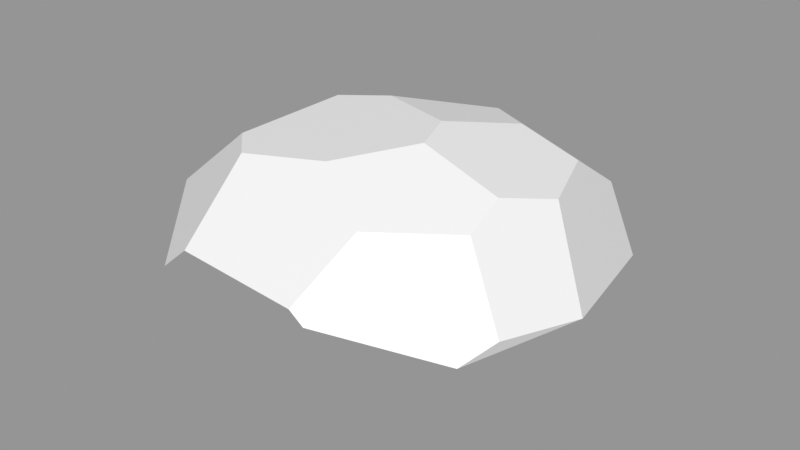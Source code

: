 # Source: Rock_Round_m_2C_09.blend  (saved by Blender 3.0.42; exported with 4.5.12 LTS)
import bpy
from mathutils import Matrix  # noqa: F401  (used for matrix-valued properties, if any)

bpy.ops.wm.read_factory_settings(use_empty=True)
scene = bpy.context.scene
scene.name = 'Scene'

# ---- images (referenced by path relative to the original .blend; pixels are not part of the script)
import os
ASSET_DIR = os.environ.get("B2B_ASSET_DIR", "")  # directory of the original .blend (textures are referenced by path, not embedded)
HERE = os.path.dirname(os.path.abspath(__file__))  # packed textures are extracted next to this script under _unpacked/

def load_image(name, relpath, width, height, colorspace="sRGB"):
    """Load a texture the original file referenced (path relative to the .blend, or extracted next to this script)."""
    p = next((c for c in (os.path.join(HERE, relpath), os.path.join(ASSET_DIR, relpath)) if relpath and os.path.exists(c)), "")
    if p:
        img = bpy.data.images.load(p, check_existing=True)
        img.name = name
    else:  # same state as the original file: an image datablock whose file is absent (Cycles renders it pink)
        img = bpy.data.images.new(name, width, height)
        img.source = "FILE"
        img.filepath = "//" + (relpath or name)
    img.colorspace_settings.name = colorspace
    return img
img_rocks_texture_atlas_1024x1024_png = load_image('Rocks_Texture_Atlas_1024x1024.png', 'Rocks_Texture_Atlas_1024x1024.png', 1024, 1024, 'sRGB')

# ---- materials (node trees are filled in below, after node groups)
mat_rocks_046 = bpy.data.materials.new('Rocks.046')
mat_rocks_046.use_transparent_shadow = False
mat_rocks_046.diffuse_color = (1.0, 1.0, 1.0, 1.0)
mat_rocks_046.roughness = 0.69
mat_rocks_046.specular_intensity = 0.0
mat_material_041 = bpy.data.materials.new('Material.041')
mat_material_041.use_transparent_shadow = False
mat_material_041.roughness = 0.5

# ---- material node trees
mat_rocks_046.use_nodes = True; mat_rocks_046.node_tree.nodes.clear()
_N = mat_rocks_046.node_tree.nodes; _L = mat_rocks_046.node_tree.links
n0 = _N.new('ShaderNodeBsdfPrincipled'); n0.name = 'Principled BSDF'; n0.location = (10, 300)
n0.distribution = 'GGX'
n0.subsurface_method = 'RANDOM_WALK_SKIN'
n0.inputs[2].default_value = 0.69
n0.inputs[3].default_value = 1.45
n0.inputs[4].default_value = 0.0
n0.inputs[13].default_value = 0.0
n1 = _N.new('ShaderNodeOutputMaterial'); n1.name = 'Material Output'; n1.location = (300, 300)
n2 = _N.new('ShaderNodeNormalMap'); n2.name = 'Normal Map'; n2.location = (-300, -300)
n2.label = 'Normal/Map'
n3 = _N.new('ShaderNodeTexImage'); n3.name = 'Image Texture'; n3.location = (-300, 600)
n3.image = img_rocks_texture_atlas_1024x1024_png
_L.new(n0.outputs[0], n1.inputs[0])
_L.new(n2.outputs[0], n0.inputs[5])
_L.new(n3.outputs[0], n0.inputs[0])
n1.is_active_output = True
mat_material_041.use_nodes = True; mat_material_041.node_tree.nodes.clear()
_N = mat_material_041.node_tree.nodes; _L = mat_material_041.node_tree.links
n0 = _N.new('ShaderNodeBsdfPrincipled'); n0.name = 'Principled BSDF'; n0.location = (10, 300)
n0.distribution = 'GGX'
n0.subsurface_method = 'RANDOM_WALK_SKIN'
n0.inputs[3].default_value = 1.45
n0.inputs[27].default_value = (0.0, 0.0, 0.0, 1.0)
n0.inputs[28].default_value = 1.0
n1 = _N.new('ShaderNodeOutputMaterial'); n1.name = 'Material Output'; n1.location = (300, 300)
n2 = _N.new('ShaderNodeNormalMap'); n2.name = 'Normal Map'; n2.location = (-300, -300)
n2.label = 'Normal/Map'
n2.inputs[0].default_value = 0.0
_L.new(n0.outputs[0], n1.inputs[0])
_L.new(n2.outputs[0], n0.inputs[5])
n1.is_active_output = True

# ---- meshes
me_rock_round_m_2c_09 = bpy.data.meshes.new('Rock_Round_m_2C_09')
me_rock_round_m_2c_09.from_pydata([(-0.253, 0.175, -0.6957), (-0.3805, 0.4064, -0.6797), (0.1506, 0.1876, -0.7201), (0.6681, 0.2429, -0.408), (-0.04874, -0.001101, -0.449), (0.2032, 0.1222, -0.6281), (0.4846, 0.1148, -0.4266), (0.3625, -0.0003332, -0.1864), (0.4425, 0.0002204, 0.2883), (-0.7391, 0.3751, -0.1522), (-0.605, 0.4743, -0.4114), (-0.6645, 0.4511, 0.2639), (-0.3484, 0.7083, 0.2845), (-0.2979, 0.7352, -0.09475), (-0.2296, 0.7123, 0.3978), (0.5678, 0.08442, 0.3287), (0.5567, 0.2141, 0.4905), (0.619, 0.3531, 0.4563), (0.2208, 0.7704, 0.1035), (0.04877, 0.7414, 0.3321), (0.2655, 0.6352, 0.446), (0.6763, 0.4085, 0.3518), (0.5055, 0.6292, 0.2582), (0.4933, 0.6837, 0.1152), (0.6655, 0.2476, -0.4138), (0.7754, 0.2776, -0.05797), (0.7654, 0.3849, 0.07831), (0.5768, 0.6396, -0.06335), (0.2801, 0.2982, -0.7242), (0.6141, 0.2934, -0.4884), (0.03856, 0.5278, -0.7012), (0.4818, 0.6452, -0.3224), (0.4851, 0.4986, -0.5378), (0.2461, 0.4524, -0.7166), (-0.1271, 0.7546, -0.1616), (0.1618, 0.7743, -0.05346), (0.1072, 0.6904, -0.4289), (0.2742, 0.7125, -0.3189), (0.09285, -5.733e-05, 0.4584), (-0.3274, 0.02945, -0.4879), (-0.2829, -0.001392, -0.4448), (-0.7165, 0.2526, -0.09738), (-0.3485, -0.000827, 0.234), (-0.6381, 0.3848, 0.3658), (-0.5689, 0.1354, 0.292), (-0.6398, 0.1825, 0.2579), (-0.2027, 0.5049, 0.661), (0.2664, 0.2337, 0.6557), (0.2618, 0.4342, 0.66), (0.2118, 0.4719, 0.6608), (0.08663, 0.1595, 0.6539), (-0.2276, 0.2893, 0.6563), (-0.3054, 0.4172, 0.659)], [], [(49, 46, 51), (13, 10, 9), (42, 38, 50), (48, 49, 51), (46, 52, 51), (36, 34, 35, 37), (27, 23, 22), (7, 4, 5, 6), (30, 2, 0, 1), (32, 27, 26, 29), (40, 4, 42), (7, 8, 38), (47, 48, 51, 50), (41, 9, 10), (10, 1, 41), (19, 34, 13, 12), (44, 42, 50, 51), (6, 3, 25), (28, 33, 32, 29), (8, 7, 15), (23, 18, 22), (7, 6, 25, 15), (6, 5, 28, 29), (26, 21, 17), (17, 16, 26), (29, 24, 6), (3, 6, 24), (5, 2, 28), (4, 7, 38, 42), (26, 25, 29), (24, 29, 25), (25, 3, 24), (31, 27, 32), (27, 37, 35, 23), (43, 44, 51, 52), (30, 33, 28), (28, 2, 30), (33, 30, 36), (20, 22, 18, 19), (31, 32, 37), (35, 18, 23), (27, 22, 21, 26), (31, 37, 27), (12, 14, 19), (19, 18, 35), (35, 34, 19), (4, 39, 0, 5), (1, 10, 30), (13, 34, 10), (20, 19, 46, 49), (16, 47, 15), (50, 38, 47), (41, 40, 42, 44), (47, 16, 17, 48), (0, 2, 5), (41, 45, 43, 11), (40, 39, 4), (39, 40, 41), (34, 36, 30, 10), (45, 41, 44), (38, 8, 15, 47), (9, 41, 11), (45, 44, 43), (20, 48, 17, 21), (21, 22, 20), (20, 49, 48), (12, 13, 9, 11), (32, 33, 36, 37), (19, 14, 46), (46, 12, 11, 52), (14, 12, 46), (11, 43, 52), (41, 1, 0, 39), (26, 16, 15, 25)])
me_rock_round_m_2c_09.polygons.foreach_set('use_smooth', [True] * 74)
me_rock_round_m_2c_09.polygons.foreach_set('material_index', [0, 1, 0, 0, 0, 1, 1, 0, 0, 1, 0, 0, 0, 0, 0, 1, 0, 0, 0, 0, 1, 0, 0, 1, 0, 0, 0, 0, 0, 0, 0, 0, 1, 1, 0, 0, 0, 1, 1, 1, 1, 1, 1, 1, 1, 1, 0, 1, 1, 1, 0, 0, 0, 0, 0, 0, 0, 0, 1, 0, 0, 0, 0, 1, 1, 1, 1, 1, 1, 1, 1, 0, 0, 0])
_k = set([(0, 1), (0, 2), (0, 39), (1, 10), (1, 30), (2, 5), (2, 28), (3, 6), (3, 24), (3, 25), (4, 5), (4, 7), (4, 40), (5, 6), (6, 7), (7, 8), (8, 15), (8, 38), (9, 10), (9, 11), (9, 41), (10, 13), (11, 12), (11, 43), (12, 13), (12, 14), (13, 34), (14, 19), (14, 46), (15, 16), (15, 25), (16, 17), (16, 47), (17, 21), (17, 48), (18, 19), (18, 23), (18, 35), (19, 20), (20, 22), (20, 49), (21, 22), (21, 26), (22, 23), (23, 27), (24, 25), (24, 29), (25, 26), (26, 27), (27, 31), (28, 29), (28, 33), (29, 32), (30, 33), (30, 36), (31, 32), (31, 37), (32, 33), (34, 35), (34, 36), (35, 37), (36, 37), (38, 42), (38, 50), (39, 40), (39, 41), (40, 42), (41, 45), (42, 44), (43, 45), (43, 52), (44, 45), (44, 51), (46, 49), (46, 52), (47, 48), (47, 50), (48, 49), (50, 51), (51, 52)])
me_rock_round_m_2c_09.attributes.new('sharp_edge', 'BOOLEAN', 'EDGE').data.foreach_set('value', [ (min(e.vertices), max(e.vertices)) in _k for e in me_rock_round_m_2c_09.edges])
_uv = me_rock_round_m_2c_09.uv_layers.new(name='UVMap')
_uv.uv.foreach_set('vector', [8.285, 115.3, 9.993, 115.8, 9.606, 117.6, 117.1, 19.34, 116.9, 22.17, 115.8, 21.86, 9.258, 120.2, 7.612, 119.4, 8.075, 118.1, 8.003, 115.6, 8.285, 115.3, 9.606, 117.6, 9.993, 115.8, 10.2, 116.7, 9.606, 117.6, 118.3, 26.46, 119.5, 27.25, 118.6, 28.34, 117.8, 27.31, 121.7, 27.56, 121.1, 27.0, 121.3, 26.22, 4.162, 124.4, 4.418, 121.9, 5.546, 122.7, 5.288, 124.5, 12.93, 114.7, 12.73, 117.7, 11.08, 117.2, 11.01, 115.1, 123.1, 29.59, 121.7, 27.56, 123.2, 26.04, 124.4, 28.7, 3.983, 120.8, 4.418, 121.9, 1.299, 122.0, 4.162, 124.4, 2.51, 125.9, 1.241, 124.6, 7.533, 117.2, 8.003, 115.6, 9.606, 117.6, 8.075, 118.1, 3.719, 118.2, 4.513, 117.7, 5.641, 118.0, 5.641, 118.0, 5.875, 119.3, 3.719, 118.2, 119.7, 29.89, 119.5, 27.25, 120.3, 27.21, 121.1, 28.86, 10.46, 119.4, 9.258, 120.2, 8.075, 118.1, 9.606, 117.6, 5.288, 124.5, 5.546, 125.4, 4.415, 126.7, 13.51, 126.5, 12.47, 126.9, 12.08, 125.7, 13.44, 124.8, 2.51, 125.9, 4.162, 124.4, 2.581, 126.6, 117.7, 29.75, 118.7, 29.18, 118.0, 30.42, 4.162, 124.4, 5.288, 124.5, 4.415, 126.7, 2.581, 126.6, 13.87, 118.7, 12.8, 118.3, 13.46, 117.0, 14.75, 117.4, 12.18, 122.0, 11.61, 121.0, 11.8, 120.5, 11.8, 120.5, 12.62, 120.2, 12.18, 122.0, 14.75, 117.4, 14.85, 117.9, 13.87, 118.7, 14.85, 117.9, 13.87, 118.7, 14.85, 117.9, 12.8, 118.3, 12.73, 117.7, 13.46, 117.0, 4.418, 121.9, 4.162, 124.4, 1.241, 124.6, 1.299, 122.0, 12.18, 122.0, 13.07, 122.4, 13.44, 124.8, 13.67, 124.2, 13.44, 124.8, 13.07, 122.4, 13.07, 122.4, 13.7, 124.2, 13.67, 124.2, 121.9, 28.92, 121.7, 27.56, 123.1, 29.59, 117.2, 29.08, 117.8, 27.31, 118.6, 28.34, 117.7, 29.75, 3.054, 115.6, 1.935, 117.4, 1.466, 114.9, 2.168, 114.2, 12.93, 114.7, 13.62, 115.6, 13.46, 117.0, 13.46, 117.0, 12.73, 117.7, 12.93, 114.7, 124.6, 19.82, 123.9, 18.91, 124.4, 17.63, 119.1, 30.82, 118.0, 30.42, 118.7, 29.18, 119.7, 29.89, 125.8, 18.49, 125.6, 19.73, 125.1, 17.66, 118.6, 28.34, 118.7, 29.18, 117.7, 29.75, 121.7, 27.56, 121.3, 26.22, 122.7, 25.02, 123.2, 26.04, 117.1, 27.69, 117.8, 27.31, 117.2, 29.08, 121.1, 28.86, 120.8, 29.63, 119.7, 29.89, 119.7, 29.89, 118.7, 29.18, 118.6, 28.34, 118.6, 28.34, 119.5, 27.25, 119.7, 29.89, 11.51, 118.9, 10.46, 118.3, 11.08, 117.2, 12.8, 118.3, 119.9, 24.22, 121.1, 25.04, 118.2, 25.0, 120.3, 27.21, 119.5, 27.25, 121.1, 25.04, 119.5, 18.15, 120.5, 17.63, 121.1, 19.97, 119.4, 19.57, 6.277, 116.9, 7.533, 117.2, 5.875, 117.9, 8.075, 118.1, 7.612, 119.4, 7.533, 117.2, 3.719, 118.2, 3.071, 120.8, 1.241, 118.3, 1.935, 117.4, 7.533, 117.2, 6.277, 116.9, 6.329, 115.6, 8.003, 115.6, 11.08, 117.2, 12.73, 117.7, 12.8, 118.3, 3.719, 118.2, 2.321, 117.3, 3.054, 115.6, 3.695, 115.6, 10.57, 118.6, 10.46, 118.3, 11.51, 118.9, 3.38, 120.8, 3.071, 120.8, 3.719, 118.2, 119.5, 27.25, 118.3, 26.46, 118.2, 25.0, 121.1, 25.04, 2.321, 117.3, 3.719, 118.2, 1.935, 117.4, 7.612, 119.4, 6.164, 118.8, 5.875, 117.9, 7.533, 117.2, 4.513, 117.7, 3.719, 118.2, 3.695, 115.6, 2.321, 117.3, 1.935, 117.4, 3.054, 115.6, 119.5, 18.15, 119.2, 19.79, 117.5, 19.84, 117.4, 19.29, 117.4, 19.29, 118.5, 17.79, 119.5, 18.15, 119.5, 18.15, 119.4, 19.57, 119.2, 19.79, 116.0, 18.13, 117.1, 19.34, 115.8, 21.86, 115.0, 19.86, 125.6, 19.73, 124.6, 19.82, 124.4, 17.63, 125.1, 17.66, 120.5, 17.63, 121.5, 18.32, 121.1, 19.97, 113.9, 17.85, 116.0, 18.13, 115.0, 19.86, 113.5, 18.42, 115.6, 17.63, 116.0, 18.13, 113.9, 17.85, 3.695, 115.6, 3.054, 115.6, 2.168, 114.2, 3.719, 118.2, 5.875, 119.3, 4.646, 120.7, 3.38, 120.8, 12.18, 122.0, 12.62, 120.2, 13.7, 120.6, 13.07, 122.4])
me_rock_round_m_2c_09.materials.append(mat_rocks_046)
me_rock_round_m_2c_09.materials.append(mat_material_041)
me_rock_round_m_2c_09.use_remesh_fix_poles = True
me_rock_round_m_2c_09.use_remesh_preserve_attributes = False
me_rock_round_m_2c_09.update()
me_rock_round_m_2c_09.normals_split_custom_set([tuple(v) for v in zip(*[iter([-0.0012, -0.02168, 0.9998, -0.0012, -0.02168, 0.9998, -0.0012, -0.02168, 0.9998, -0.6297, 0.7763, -0.02889, -0.6297, 0.7763, -0.02889, -0.6297, 0.7763, -0.02889, -0.3023, -0.7431, 0.597, -0.3023, -0.7431, 0.597, -0.3023, -0.7431, 0.597, -0.0012, -0.02168, 0.9998, -0.0012, -0.02168, 0.9998, -0.0012, -0.02168, 0.9998, -0.0012, -0.02168, 0.9998, -0.0012, -0.02168, 0.9998, -0.0012, -0.02168, 0.9998, 0.01585, 0.9753, -0.2204, 0.01585, 0.9753, -0.2204, 0.01585, 0.9753, -0.2204, 0.01585, 0.9753, -0.2204, 0.7379, 0.6493, 0.1845, 0.7379, 0.6493, 0.1845, 0.7379, 0.6493, 0.1845, 0.2137, -0.9188, -0.3319, 0.2137, -0.9188, -0.3319, 0.2137, -0.9188, -0.3319, 0.2137, -0.9188, -0.3319, -0.06144, 0.03533, -0.9975, -0.06144, 0.03533, -0.9975, -0.06144, 0.03533, -0.9975, -0.06144, 0.03533, -0.9975, 0.8388, 0.4559, -0.2975, 0.8388, 0.4559, -0.2975, 0.8388, 0.4559, -0.2975, 0.8388, 0.4559, -0.2975, 0.001259, -1.0, 0.000954, 0.001259, -1.0, 0.000954, 0.001259, -1.0, 0.000954, 0.001259, -1.0, 0.0009539, 0.001259, -1.0, 0.0009539, 0.001259, -1.0, 0.0009539, -0.0012, -0.02168, 0.9998, -0.0012, -0.02168, 0.9998, -0.0012, -0.02168, 0.9998, -0.0012, -0.02168, 0.9998, -0.7547, -0.3788, -0.5356, -0.7547, -0.3788, -0.5356, -0.7547, -0.3788, -0.5356, -0.7547, -0.3788, -0.5356, -0.7547, -0.3788, -0.5356, -0.7547, -0.3788, -0.5356, -0.0899, 0.9942, 0.05861, -0.0899, 0.9942, 0.05861, -0.0899, 0.9942, 0.05861, -0.0899, 0.9942, 0.05861, -0.3023, -0.7431, 0.597, -0.3023, -0.7431, 0.597, -0.3023, -0.7431, 0.597, -0.3023, -0.7431, 0.597, 0.5761, -0.8117, -0.09615, 0.5761, -0.8117, -0.09615, 0.5761, -0.8117, -0.09615, 0.5703, 0.165, -0.8047, 0.5703, 0.165, -0.8047, 0.5703, 0.165, -0.8047, 0.5703, 0.165, -0.8047, 0.5761, -0.8117, -0.09615, 0.5761, -0.8117, -0.09615, 0.5761, -0.8117, -0.09615, 0.2746, 0.9061, 0.3219, 0.2746, 0.9061, 0.3219, 0.2746, 0.9061, 0.3219, 0.5761, -0.8117, -0.09615, 0.5761, -0.8117, -0.09615, 0.5761, -0.8117, -0.09615, 0.5761, -0.8117, -0.09615, 0.4675, -0.5722, -0.6738, 0.4675, -0.5722, -0.6738, 0.4675, -0.5722, -0.6738, 0.4675, -0.5722, -0.6738, 0.8919, -0.3211, 0.3184, 0.8919, -0.3211, 0.3184, 0.8919, -0.3211, 0.3184, 0.8919, -0.3211, 0.3184, 0.8919, -0.3211, 0.3184, 0.8919, -0.3211, 0.3184, 0.4675, -0.5722, -0.6738, 0.4675, -0.5722, -0.6738, 0.4675, -0.5722, -0.6738, 0.4675, -0.5722, -0.6738, 0.4675, -0.5722, -0.6738, 0.4675, -0.5722, -0.6738, 0.4675, -0.5722, -0.6738, 0.4675, -0.5722, -0.6738, 0.4675, -0.5722, -0.6738, 0.001259, -1.0, 0.000954, 0.001259, -1.0, 0.0009539, 0.001259, -1.0, 0.0009539, 0.001259, -1.0, 0.000954, 0.8388, 0.4559, -0.2975, 0.8388, 0.4559, -0.2975, 0.8388, 0.4559, -0.2975, 0.8388, 0.4559, -0.2975, 0.8388, 0.4559, -0.2975, 0.8388, 0.4559, -0.2975, 0.9407, 0.1517, -0.3034, 0.9407, 0.1517, -0.3034, 0.9407, 0.1517, -0.3034, 0.8388, 0.4559, -0.2975, 0.8388, 0.4559, -0.2975, 0.8388, 0.4559, -0.2975, 0.3056, 0.9478, -0.09133, 0.3056, 0.9478, -0.09133, 0.3056, 0.9478, -0.09133, 0.3056, 0.9478, -0.09133, -0.5921, -0.3752, 0.7132, -0.5921, -0.3752, 0.7132, -0.5921, -0.3752, 0.7132, -0.5921, -0.3752, 0.7132, -0.06144, 0.03533, -0.9975, -0.06144, 0.03533, -0.9975, -0.06144, 0.03533, -0.9975, -0.06144, 0.03533, -0.9975, -0.06144, 0.03533, -0.9975, -0.06144, 0.03533, -0.9975, 0.2508, 0.8019, -0.5422, 0.2508, 0.8019, -0.5422, 0.2508, 0.8019, -0.5422, 0.2746, 0.9061, 0.3219, 0.2746, 0.9061, 0.3219, 0.2746, 0.9061, 0.3219, 0.2746, 0.9061, 0.3219, 0.2508, 0.8019, -0.5422, 0.2508, 0.8019, -0.5422, 0.2508, 0.8019, -0.5422, 0.3056, 0.9478, -0.09133, 0.3056, 0.9478, -0.09133, 0.3056, 0.9478, -0.09133, 0.7379, 0.6493, 0.1845, 0.7379, 0.6493, 0.1845, 0.7379, 0.6493, 0.1845, 0.7379, 0.6493, 0.1845, 0.3056, 0.9478, -0.09133, 0.3056, 0.9478, -0.09133, 0.3056, 0.9478, -0.09133, -0.0899, 0.9942, 0.05861, -0.0899, 0.9942, 0.05861, -0.0899, 0.9942, 0.05861, -0.0899, 0.9942, 0.05861, -0.0899, 0.9942, 0.05861, -0.0899, 0.9942, 0.05861, -0.0899, 0.9942, 0.05861, -0.0899, 0.9942, 0.05861, -0.0899, 0.9942, 0.05861, -0.009331, -0.8174, -0.576, -0.009331, -0.8174, -0.576, -0.009331, -0.8174, -0.576, -0.009331, -0.8174, -0.576, -0.2703, 0.8551, -0.4424, -0.2703, 0.8551, -0.4424, -0.2703, 0.8551, -0.4424, -0.2703, 0.8551, -0.4424, -0.2703, 0.8551, -0.4424, -0.2703, 0.8551, -0.4424, 0.06282, 0.7869, 0.6138, 0.06282, 0.7869, 0.6138, 0.06282, 0.7869, 0.6138, 0.06282, 0.7869, 0.6138, 0.2971, -0.735, 0.6095, 0.2971, -0.735, 0.6095, 0.2971, -0.735, 0.6095, 0.2971, -0.735, 0.6095, 0.2971, -0.735, 0.6095, 0.2971, -0.735, 0.6095, -0.5349, -0.8434, -0.05105, -0.5349, -0.8434, -0.05105, -0.5349, -0.8434, -0.05105, -0.5349, -0.8434, -0.05105, 0.4941, -0.007465, 0.8694, 0.4941, -0.007465, 0.8694, 0.4941, -0.007465, 0.8694, 0.4941, -0.007465, 0.8694, -0.009331, -0.8174, -0.576, -0.009332, -0.8174, -0.576, -0.009331, -0.8174, -0.576, -0.9768, -0.09406, 0.1923, -0.9768, -0.09406, 0.1923, -0.9768, -0.09406, 0.1923, -0.9768, -0.09406, 0.1923, -0.009331, -0.8174, -0.576, -0.009331, -0.8174, -0.576, -0.009331, -0.8174, -0.576, -0.5349, -0.8434, -0.05105, -0.5349, -0.8434, -0.05105, -0.5349, -0.8434, -0.05105, -0.2703, 0.8551, -0.4424, -0.2703, 0.8551, -0.4424, -0.2703, 0.8551, -0.4424, -0.2703, 0.8551, -0.4424, -0.5349, -0.8434, -0.05105, -0.5349, -0.8434, -0.05105, -0.5349, -0.8434, -0.05105, 0.2971, -0.735, 0.6095, 0.2971, -0.735, 0.6095, 0.2971, -0.735, 0.6095, 0.2971, -0.735, 0.6095, -0.9768, -0.09406, 0.1923, -0.9768, -0.09406, 0.1923, -0.9768, -0.09406, 0.1923, -0.5921, -0.3752, 0.7132, -0.5921, -0.3752, 0.7132, -0.5921, -0.3752, 0.7132, 0.487, 0.6325, 0.6023, 0.487, 0.6325, 0.6023, 0.487, 0.6325, 0.6023, 0.487, 0.6325, 0.6023, 0.487, 0.6325, 0.6023, 0.487, 0.6325, 0.6023, 0.487, 0.6325, 0.6023, 0.487, 0.6325, 0.6023, 0.487, 0.6325, 0.6023, 0.487, 0.6325, 0.6023, -0.6297, 0.7763, -0.02889, -0.6297, 0.7763, -0.02889, -0.6297, 0.7763, -0.02889, -0.6297, 0.7763, -0.02889, 0.2508, 0.8019, -0.5422, 0.2508, 0.8019, -0.5422, 0.2508, 0.8019, -0.5422, 0.2508, 0.8019, -0.5422, 0.06282, 0.7869, 0.6138, 0.06282, 0.7869, 0.6138, 0.06282, 0.7869, 0.6138, -0.5477, 0.629, 0.5518, -0.5477, 0.629, 0.5518, -0.5477, 0.629, 0.5518, -0.5477, 0.629, 0.5518, -0.5477, 0.629, 0.5518, -0.5477, 0.629, 0.5518, -0.5477, 0.629, 0.5518, -0.5477, 0.629, 0.5518, -0.5477, 0.629, 0.5518, -0.5477, 0.629, 0.5518, -0.7547, -0.3788, -0.5356, -0.7547, -0.3788, -0.5356, -0.7547, -0.3788, -0.5356, -0.7547, -0.3788, -0.5356, 0.8919, -0.3211, 0.3184, 0.8919, -0.3211, 0.3184, 0.8919, -0.3211, 0.3184, 0.8919, -0.3211, 0.3184])] * 3)])

# ---- objects
ob_rock_round_m_2c_09 = bpy.data.objects.new('Rock_Round_m_2C_09', me_rock_round_m_2c_09)

# ---- transforms, parenting, visibility, modifiers, constraints
ob_rock_round_m_2c_09.location = (0.0, 0.0, 0.0)
ob_rock_round_m_2c_09.rotation_euler = (1.571, -0.0, 0.0)
ob_rock_round_m_2c_09.color = (0.8, 0.8, 0.8, 1.0)

# ---- collection membership
scene.collection.objects.link(ob_rock_round_m_2c_09)

# ---- scene / render settings (as saved in the file)
scene.frame_start = 1; scene.frame_end = 250; scene.frame_set(1)
scene.render.engine = 'BLENDER_EEVEE_NEXT'
scene.cycles.sampling_pattern = 'TABULATED_SOBOL'
scene.cycles.use_light_tree = False
scene.view_settings.view_transform = 'Standard'
bpy.context.view_layer.update()

# ---- added for rendering (the .blend has no active camera and no usable light): camera, sun + grey world if the file has none
cam_auto = bpy.data.cameras.new('AutoCamera')
cam_auto.lens = 50.0
cam_auto.sensor_width = 36.0
cam_auto.clip_end = 1000.0
ob_auto_camera = bpy.data.objects.new('AutoCamera', cam_auto)
scene.collection.objects.link(ob_auto_camera)
ob_auto_camera.location = (2.04823, -2.4045, 2.01052)
ob_auto_camera.rotation_euler = (1.09748, -7.21219e-08, 0.694738)
scene.camera = ob_auto_camera
light_auto_sun = bpy.data.lights.new('AutoSun', 'SUN')
light_auto_sun.energy = 3.0
light_auto_sun.angle = 0.0523599
ob_auto_sun = bpy.data.objects.new('AutoSun', light_auto_sun)
scene.collection.objects.link(ob_auto_sun)
ob_auto_sun.rotation_euler = (0.872665, 0.174533, 0.523599)
if scene.world is None:
    world_auto = bpy.data.worlds.new('AutoWorld')
    world_auto.color = (0.3, 0.3, 0.3)
    scene.world = world_auto
bpy.context.view_layer.update()
